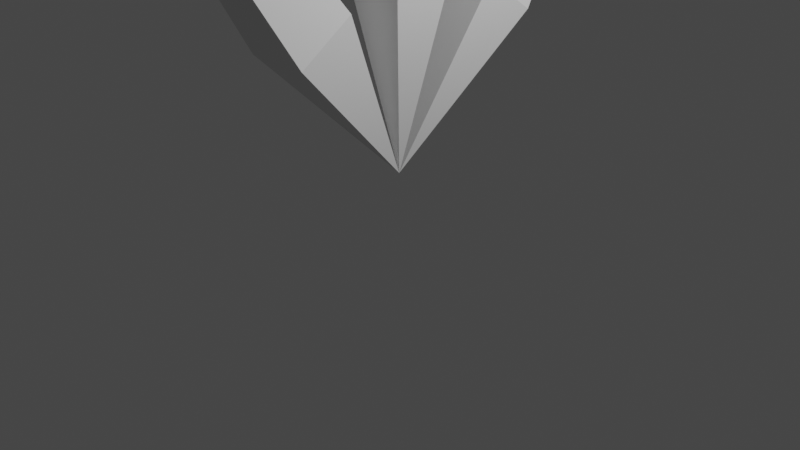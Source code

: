 # Source: Shotgun_Needle.blend  (saved by Blender 2.83.19; exported with 4.5.12 LTS)
import bpy
from mathutils import Matrix  # noqa: F401  (used for matrix-valued properties, if any)

bpy.ops.wm.read_factory_settings(use_empty=True)
scene = bpy.context.scene
scene.name = 'Scene'

# ---- collections
col_collection = bpy.data.collections.new('Collection'); scene.collection.children.link(col_collection)

# ---- world
world_world = bpy.data.worlds.new('World'); scene.world = world_world
world_world.use_nodes = True; world_world.node_tree.nodes.clear()
_N = world_world.node_tree.nodes; _L = world_world.node_tree.links
n0 = _N.new('ShaderNodeOutputWorld'); n0.name = 'World Output'; n0.location = (300, 300)
n1 = _N.new('ShaderNodeBackground'); n1.name = 'Background'; n1.location = (10, 300)
n1.inputs[0].default_value = (0.05088, 0.05088, 0.05088, 1.0)
_L.new(n1.outputs[0], n0.inputs[0])
n0.is_active_output = True
world_world.color = (0.05088, 0.05088, 0.05088)
world_world.use_sun_shadow = False
world_world.sun_shadow_jitter_overblur = 0.0

# ---- cameras
cam_camera = bpy.data.cameras.new('Camera')
cam_camera.clip_end = 100.0
cam_camera.ortho_scale = 7.314

# ---- lights
light_light = bpy.data.lights.new('Light', 'POINT')
light_light.transmission_factor = 0.0
light_light.energy = 1000.0
light_light.shadow_soft_size = 0.1
light_light.shadow_maximum_resolution = 0.006
light_light.use_absolute_resolution = True

# ---- meshes
me_plane_002 = bpy.data.meshes.new('Plane.002')
me_plane_002.from_pydata([(-1.0, 2.4, 1.072), (1.0, 2.4, 1.072), (-1.0, 4.4, 1.072), (1.0, 4.4, 1.072), (0.0, 3.4, 17.19), (0.0, 3.4, -4.855), (-1.0, -0.8192, -0.5736), (1.0, -0.8192, -0.5736), (-1.0, 0.8192, 0.5736), (1.0, 0.8192, 0.5736), (0.0, -9.242, 13.2), (0.0, 3.4, -4.855), (-1.0, -2.512, -3.768), (1.0, -2.512, -3.768), (-1.0, -1.828, -1.888), (1.0, -1.828, -1.888), (0.0, -17.31, 2.683), (0.0, 3.4, -4.855)], [], [(1, 0, 5), (3, 1, 5), (1, 3, 4), (2, 0, 4), (3, 2, 4), (0, 1, 4), (0, 2, 5), (2, 3, 5), (7, 6, 11), (9, 7, 11), (7, 9, 10), (8, 6, 10), (9, 8, 10), (6, 7, 10), (6, 8, 11), (8, 9, 11), (13, 12, 17), (15, 13, 17), (13, 15, 16), (14, 12, 16), (15, 14, 16), (12, 13, 16), (12, 14, 17), (14, 15, 17)])
_uv = me_plane_002.uv_layers.new(name='UVMap')
_uv.uv.foreach_set('vector', [1.0, 0.0, 0.0, 0.0, 1.0, 0.0, 1.0, 1.0, 1.0, 0.0, 1.0, 1.0, 1.0, 0.0, 1.0, 1.0, 1.0, 0.0, 0.0, 1.0, 0.0, 0.0, 0.0, 1.0, 1.0, 1.0, 0.0, 1.0, 1.0, 1.0, 0.0, 0.0, 1.0, 0.0, 0.0, 0.0, 0.0, 0.0, 0.0, 1.0, 0.0, 0.0, 0.0, 1.0, 1.0, 1.0, 0.0, 1.0, 1.0, 0.0, 0.0, 0.0, 1.0, 0.0, 1.0, 1.0, 1.0, 0.0, 1.0, 1.0, 1.0, 0.0, 1.0, 1.0, 1.0, 0.0, 0.0, 1.0, 0.0, 0.0, 0.0, 1.0, 1.0, 1.0, 0.0, 1.0, 1.0, 1.0, 0.0, 0.0, 1.0, 0.0, 0.0, 0.0, 0.0, 0.0, 0.0, 1.0, 0.0, 0.0, 0.0, 1.0, 1.0, 1.0, 0.0, 1.0, 1.0, 0.0, 0.0, 0.0, 1.0, 0.0, 1.0, 1.0, 1.0, 0.0, 1.0, 1.0, 1.0, 0.0, 1.0, 1.0, 1.0, 0.0, 0.0, 1.0, 0.0, 0.0, 0.0, 1.0, 1.0, 1.0, 0.0, 1.0, 1.0, 1.0, 0.0, 0.0, 1.0, 0.0, 0.0, 0.0, 0.0, 0.0, 0.0, 1.0, 0.0, 0.0, 0.0, 1.0, 1.0, 1.0, 0.0, 1.0])
me_plane_002.use_remesh_fix_poles = True
me_plane_002.use_remesh_preserve_attributes = False
me_plane_002.use_mirror_vertex_groups = False
me_plane_002.update()

# ---- objects
ob_light = bpy.data.objects.new('Light', light_light)
ob_camera = bpy.data.objects.new('Camera', cam_camera)
ob_plane_002 = bpy.data.objects.new('Plane.002', me_plane_002)

# ---- transforms, parenting, visibility, modifiers, constraints
ob_light.location = (4.076, 1.005, 5.904)
ob_light.rotation_euler = (0.6503, 0.05522, 1.866)
ob_light.lock_rotations_4d = False
ob_light.empty_display_type = 'ARROWS'
ob_light.color = (0.0, 0.0, 0.0, 0.0)
ob_light.lineart.crease_threshold = 0.0
ob_camera.location = (7.359, -6.926, 4.958)
ob_camera.rotation_euler = (1.109, 0.0, 0.8149)
ob_camera.lock_rotations_4d = False
ob_camera.empty_display_type = 'ARROWS'
ob_camera.color = (0.0, 0.0, 0.0, 0.0)
ob_camera.display_type = 'WIRE'
ob_camera.lineart.crease_threshold = 0.0
ob_plane_002.location = (0.0, 0.0, 2.524)
ob_plane_002.rotation_euler = (-0.6109, -0.0, 0.0)
ob_plane_002.scale = (0.3405, 0.3405, 0.3405)
ob_plane_002.lineart.crease_threshold = 0.0

# ---- collection membership
col_collection.objects.link(ob_light)
col_collection.objects.link(ob_camera)
col_collection.objects.link(ob_plane_002)

# ---- scene / render settings (as saved in the file)
scene.camera = ob_camera
scene.frame_start = 1; scene.frame_end = 250; scene.frame_set(1)
scene.render.engine = 'BLENDER_EEVEE_NEXT'
scene.cycles.use_denoising = False
scene.cycles.samples = 128
scene.cycles.sampling_pattern = 'TABULATED_SOBOL'
scene.cycles.use_adaptive_sampling = False
scene.cycles.use_light_tree = False
scene.view_settings.view_transform = 'Filmic'
bpy.context.view_layer.update()
